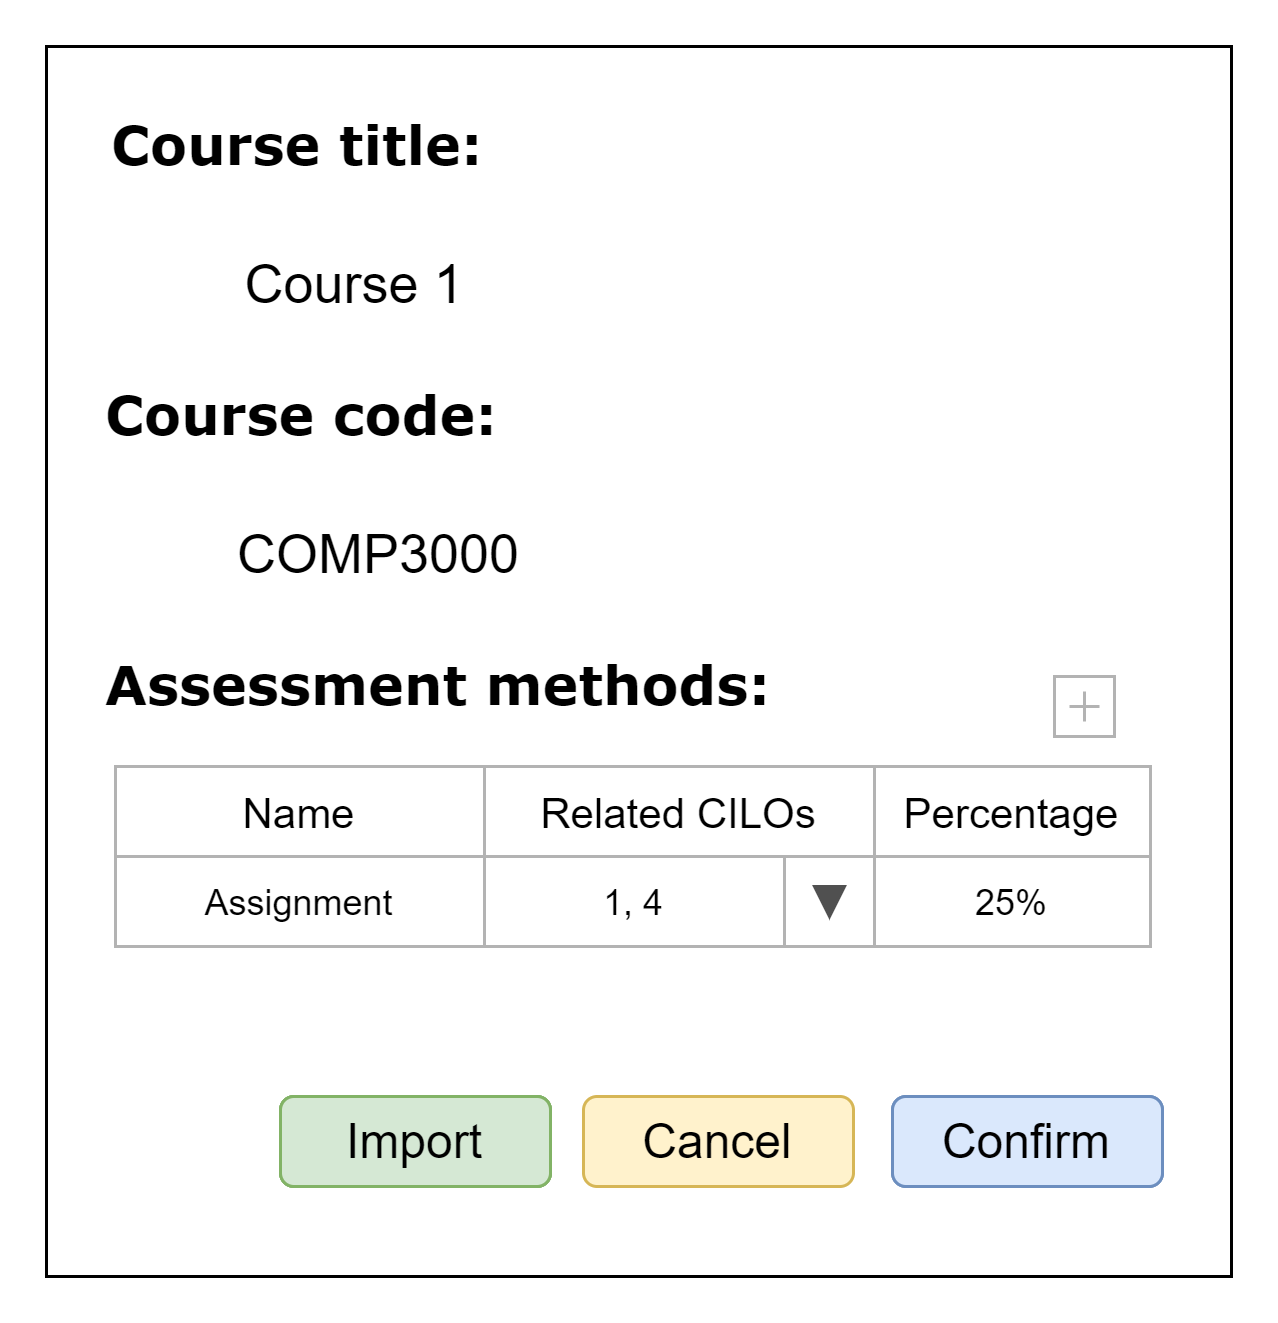

The diagram above was exported from draw.io. Its source (the exported page's mxGraphModel, read from the mxfile embedded in the PNG):
<mxGraphModel dx="924" dy="416" grid="1" gridSize="10" guides="1" tooltips="1" connect="1" arrows="1" fold="1" page="1" pageScale="1" pageWidth="827" pageHeight="1169" math="0" shadow="0">
  <root>
    <mxCell id="vG5xcOBq2L4aUXsaOd-5-0" />
    <mxCell id="vG5xcOBq2L4aUXsaOd-5-1" parent="vG5xcOBq2L4aUXsaOd-5-0" />
    <mxCell id="m5imJq51lc1yfTbC6gOF-4" value="" style="whiteSpace=wrap;html=1;rounded=0;shadow=0;labelBackgroundColor=none;strokeWidth=1;fillColor=none;fontFamily=Verdana;fontSize=12;align=center;" parent="vG5xcOBq2L4aUXsaOd-5-1" vertex="1">
      <mxGeometry x="40" y="40" width="395" height="410" as="geometry" />
    </mxCell>
    <mxCell id="m5imJq51lc1yfTbC6gOF-15" value="&lt;font size=&quot;1&quot;&gt;&lt;b style=&quot;font-size: 18px&quot;&gt;Course title:&lt;/b&gt;&lt;/font&gt;" style="text;html=1;points=[];align=left;verticalAlign=top;spacingTop=-4;fontSize=14;fontFamily=Verdana" parent="vG5xcOBq2L4aUXsaOd-5-1" vertex="1">
      <mxGeometry x="60" y="60" width="170" height="20" as="geometry" />
    </mxCell>
    <mxCell id="m5imJq51lc1yfTbC6gOF-17" value="&lt;font size=&quot;1&quot;&gt;&lt;b style=&quot;font-size: 18px&quot;&gt;Course code:&lt;/b&gt;&lt;/font&gt;" style="text;html=1;points=[];align=left;verticalAlign=top;spacingTop=-4;fontSize=14;fontFamily=Verdana" parent="vG5xcOBq2L4aUXsaOd-5-1" vertex="1">
      <mxGeometry x="58" y="150" width="170" height="20" as="geometry" />
    </mxCell>
    <mxCell id="m5imJq51lc1yfTbC6gOF-22" value="&lt;font style=&quot;font-size: 16px&quot;&gt;Cancel&lt;/font&gt;" style="rounded=1;whiteSpace=wrap;html=1;fillColor=#fff2cc;strokeColor=#d6b656;" parent="vG5xcOBq2L4aUXsaOd-5-1" vertex="1">
      <mxGeometry x="219" y="390" width="90" height="30" as="geometry" />
    </mxCell>
    <mxCell id="OkdXA6-cx8F6pehcvBUW-0" value="&lt;font style=&quot;font-size: 18px&quot;&gt;Course 1&lt;/font&gt;" style="text;html=1;strokeColor=none;fillColor=none;align=center;verticalAlign=middle;whiteSpace=wrap;rounded=0;" parent="vG5xcOBq2L4aUXsaOd-5-1" vertex="1">
      <mxGeometry x="98" y="110" width="90" height="20" as="geometry" />
    </mxCell>
    <mxCell id="OkdXA6-cx8F6pehcvBUW-3" value="&lt;font style=&quot;font-size: 18px&quot;&gt;COMP3000&lt;/font&gt;" style="text;html=1;strokeColor=none;fillColor=none;align=center;verticalAlign=middle;whiteSpace=wrap;rounded=0;" parent="vG5xcOBq2L4aUXsaOd-5-1" vertex="1">
      <mxGeometry x="106" y="200" width="90" height="20" as="geometry" />
    </mxCell>
    <mxCell id="OkdXA6-cx8F6pehcvBUW-29" value="&lt;font style=&quot;font-size: 16px&quot;&gt;Import&lt;/font&gt;" style="rounded=1;whiteSpace=wrap;html=1;fillColor=#d5e8d4;strokeColor=#82b366;" parent="vG5xcOBq2L4aUXsaOd-5-1" vertex="1">
      <mxGeometry x="118" y="390" width="90" height="30" as="geometry" />
    </mxCell>
    <mxCell id="OkdXA6-cx8F6pehcvBUW-30" value="&lt;font style=&quot;font-size: 16px&quot;&gt;Confirm&lt;/font&gt;" style="rounded=1;whiteSpace=wrap;html=1;fillColor=#dae8fc;strokeColor=#6c8ebf;" parent="vG5xcOBq2L4aUXsaOd-5-1" vertex="1">
      <mxGeometry x="322" y="390" width="90" height="30" as="geometry" />
    </mxCell>
    <mxCell id="foInp9J0NaP0gD_fOAVA-0" value="&lt;font style=&quot;font-size: 16px&quot;&gt;Import&lt;/font&gt;" style="rounded=1;whiteSpace=wrap;html=1;fillColor=#d5e8d4;strokeColor=#82b366;" parent="vG5xcOBq2L4aUXsaOd-5-1" vertex="1">
      <mxGeometry x="118" y="390" width="90" height="30" as="geometry" />
    </mxCell>
    <mxCell id="foInp9J0NaP0gD_fOAVA-1" value="&lt;font style=&quot;font-size: 16px&quot;&gt;Import&lt;/font&gt;" style="rounded=1;whiteSpace=wrap;html=1;fillColor=#d5e8d4;strokeColor=#82b366;" parent="vG5xcOBq2L4aUXsaOd-5-1" vertex="1">
      <mxGeometry x="118" y="390" width="90" height="30" as="geometry" />
    </mxCell>
    <mxCell id="foInp9J0NaP0gD_fOAVA-2" value="&lt;font style=&quot;font-size: 16px&quot;&gt;Confirm&lt;/font&gt;" style="rounded=1;whiteSpace=wrap;html=1;fillColor=#dae8fc;strokeColor=#6c8ebf;" parent="vG5xcOBq2L4aUXsaOd-5-1" vertex="1">
      <mxGeometry x="322" y="390" width="90" height="30" as="geometry" />
    </mxCell>
    <mxCell id="fKzWwGifUtmzP6Rbxx6k-0" value="&lt;b&gt;&lt;font style=&quot;font-size: 18px&quot;&gt;Assessment methods:&lt;/font&gt;&lt;/b&gt;" style="text;html=1;points=[];align=left;verticalAlign=top;spacingTop=-4;fontSize=14;fontFamily=Verdana" parent="vG5xcOBq2L4aUXsaOd-5-1" vertex="1">
      <mxGeometry x="58" y="240" width="228" height="20" as="geometry" />
    </mxCell>
    <mxCell id="fKzWwGifUtmzP6Rbxx6k-1" value="&lt;font style=&quot;font-size: 14px&quot;&gt;Name&lt;/font&gt;" style="rounded=0;whiteSpace=wrap;html=1;strokeColor=#B3B3B3;fillColor=none;" parent="vG5xcOBq2L4aUXsaOd-5-1" vertex="1">
      <mxGeometry x="63" y="280" width="123" height="30" as="geometry" />
    </mxCell>
    <mxCell id="fKzWwGifUtmzP6Rbxx6k-2" value="" style="shape=plus;html=1;outlineConnect=0;strokeColor=#B3B3B3;fillColor=none;" parent="vG5xcOBq2L4aUXsaOd-5-1" vertex="1">
      <mxGeometry x="376" y="250" width="20" height="20" as="geometry" />
    </mxCell>
    <mxCell id="fKzWwGifUtmzP6Rbxx6k-3" value="Assignment" style="rounded=0;whiteSpace=wrap;html=1;strokeColor=#B3B3B3;fillColor=none;" parent="vG5xcOBq2L4aUXsaOd-5-1" vertex="1">
      <mxGeometry x="63" y="310" width="123" height="30" as="geometry" />
    </mxCell>
    <mxCell id="fKzWwGifUtmzP6Rbxx6k-4" value="&lt;font style=&quot;font-size: 14px&quot;&gt;Related CILOs&lt;/font&gt;" style="rounded=0;whiteSpace=wrap;html=1;strokeColor=#B3B3B3;fillColor=none;" parent="vG5xcOBq2L4aUXsaOd-5-1" vertex="1">
      <mxGeometry x="186" y="280" width="130" height="30" as="geometry" />
    </mxCell>
    <mxCell id="fKzWwGifUtmzP6Rbxx6k-5" value="&lt;font style=&quot;font-size: 14px&quot;&gt;Percentage&lt;/font&gt;" style="rounded=0;whiteSpace=wrap;html=1;strokeColor=#B3B3B3;fillColor=none;" parent="vG5xcOBq2L4aUXsaOd-5-1" vertex="1">
      <mxGeometry x="316" y="280" width="92" height="30" as="geometry" />
    </mxCell>
    <mxCell id="fKzWwGifUtmzP6Rbxx6k-6" value="1, 4" style="rounded=0;whiteSpace=wrap;html=1;strokeColor=#B3B3B3;fillColor=none;" parent="vG5xcOBq2L4aUXsaOd-5-1" vertex="1">
      <mxGeometry x="186" y="310" width="100" height="30" as="geometry" />
    </mxCell>
    <mxCell id="fKzWwGifUtmzP6Rbxx6k-7" value="25%" style="rounded=0;whiteSpace=wrap;html=1;strokeColor=#B3B3B3;fillColor=none;" parent="vG5xcOBq2L4aUXsaOd-5-1" vertex="1">
      <mxGeometry x="316" y="310" width="92" height="30" as="geometry" />
    </mxCell>
    <mxCell id="fKzWwGifUtmzP6Rbxx6k-8" value="" style="rounded=0;whiteSpace=wrap;html=1;strokeColor=#B3B3B3;fillColor=none;" parent="vG5xcOBq2L4aUXsaOd-5-1" vertex="1">
      <mxGeometry x="286" y="310" width="30" height="30" as="geometry" />
    </mxCell>
    <mxCell id="fKzWwGifUtmzP6Rbxx6k-9" value="" style="triangle;whiteSpace=wrap;html=1;strokeColor=#505050;fillColor=#505050;gradientColor=none;rotation=90;" parent="vG5xcOBq2L4aUXsaOd-5-1" vertex="1">
      <mxGeometry x="296" y="320" width="10" height="10" as="geometry" />
    </mxCell>
  </root>
</mxGraphModel>